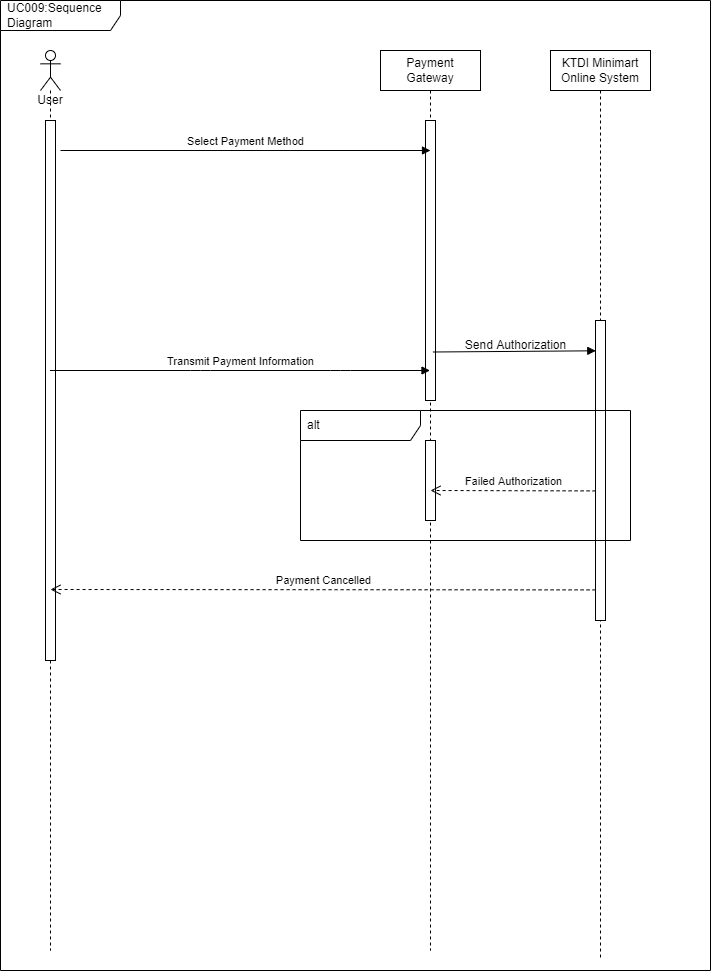

The diagram above was exported from draw.io. Its source (the exported page's mxGraphModel, read from the mxfile embedded in the PNG):
<mxGraphModel dx="474" dy="899" grid="1" gridSize="10" guides="1" tooltips="1" connect="1" arrows="1" fold="1" page="1" pageScale="1" pageWidth="850" pageHeight="1100" math="0" shadow="0">
  <root>
    <mxCell id="0" />
    <mxCell id="1" parent="0" />
    <mxCell id="2" value="User" style="shape=umlLifeline;participant=umlActor;perimeter=lifelinePerimeter;whiteSpace=wrap;html=1;container=1;collapsible=0;recursiveResize=0;verticalAlign=top;spacingTop=36;outlineConnect=0;" parent="1" vertex="1">
      <mxGeometry x="110" y="120" width="20" height="900" as="geometry" />
    </mxCell>
    <mxCell id="3" value="" style="html=1;points=[];perimeter=orthogonalPerimeter;" parent="2" vertex="1">
      <mxGeometry x="5" y="70" width="10" height="540" as="geometry" />
    </mxCell>
    <mxCell id="4" value="Payment Gateway" style="shape=umlLifeline;perimeter=lifelinePerimeter;whiteSpace=wrap;html=1;container=1;collapsible=0;recursiveResize=0;outlineConnect=0;" parent="1" vertex="1">
      <mxGeometry x="450" y="120" width="100" height="900" as="geometry" />
    </mxCell>
    <mxCell id="5" value="" style="html=1;points=[];perimeter=orthogonalPerimeter;" parent="4" vertex="1">
      <mxGeometry x="45" y="70" width="10" height="280" as="geometry" />
    </mxCell>
    <mxCell id="6" value="" style="html=1;points=[];perimeter=orthogonalPerimeter;" parent="4" vertex="1">
      <mxGeometry x="45" y="390" width="10" height="80" as="geometry" />
    </mxCell>
    <mxCell id="7" value="KTDI Minimart Online System" style="shape=umlLifeline;perimeter=lifelinePerimeter;whiteSpace=wrap;html=1;container=1;collapsible=0;recursiveResize=0;outlineConnect=0;" parent="1" vertex="1">
      <mxGeometry x="620" y="120" width="100" height="910" as="geometry" />
    </mxCell>
    <mxCell id="8" value="" style="html=1;points=[];perimeter=orthogonalPerimeter;" parent="7" vertex="1">
      <mxGeometry x="45" y="270" width="10" height="300" as="geometry" />
    </mxCell>
    <mxCell id="9" value="Select Payment Method" style="html=1;verticalAlign=bottom;endArrow=block;" parent="1" edge="1">
      <mxGeometry x="-0.0001" width="80" relative="1" as="geometry">
        <mxPoint x="130" y="220" as="sourcePoint" />
        <mxPoint x="500" y="220" as="targetPoint" />
        <mxPoint as="offset" />
      </mxGeometry>
    </mxCell>
    <mxCell id="10" value="Transmit Payment Information" style="html=1;verticalAlign=bottom;endArrow=block;" parent="1" source="2" target="4" edge="1">
      <mxGeometry width="80" relative="1" as="geometry">
        <mxPoint x="130" y="407" as="sourcePoint" />
        <mxPoint x="495" y="375" as="targetPoint" />
        <Array as="points">
          <mxPoint x="270" y="440" />
          <mxPoint x="410" y="440" />
        </Array>
      </mxGeometry>
    </mxCell>
    <mxCell id="11" value="" style="html=1;verticalAlign=bottom;endArrow=block;exitX=0.524;exitY=0.335;exitDx=0;exitDy=0;exitPerimeter=0;entryX=0.029;entryY=0.101;entryDx=0;entryDy=0;entryPerimeter=0;" parent="1" source="4" target="8" edge="1">
      <mxGeometry x="0.9385" y="29" width="80" relative="1" as="geometry">
        <mxPoint x="510" y="419" as="sourcePoint" />
        <mxPoint x="660" y="422" as="targetPoint" />
        <mxPoint x="1" as="offset" />
      </mxGeometry>
    </mxCell>
    <mxCell id="12" value="Payment Cancelled" style="html=1;verticalAlign=bottom;endArrow=open;dashed=1;endSize=8;exitX=0.009;exitY=0.898;exitDx=0;exitDy=0;exitPerimeter=0;" parent="1" source="8" edge="1">
      <mxGeometry x="-0.0006" relative="1" as="geometry">
        <mxPoint x="660" y="660" as="sourcePoint" />
        <mxPoint x="120" y="659" as="targetPoint" />
        <mxPoint as="offset" />
      </mxGeometry>
    </mxCell>
    <mxCell id="13" value="Send Authorization" style="text;html=1;align=center;verticalAlign=middle;resizable=0;points=[];autosize=1;strokeColor=none;fillColor=none;" parent="1" vertex="1">
      <mxGeometry x="525" y="400" width="120" height="30" as="geometry" />
    </mxCell>
    <mxCell id="14" value="Failed Authorization" style="html=1;verticalAlign=bottom;endArrow=open;dashed=1;endSize=8;exitX=0.009;exitY=0.898;exitDx=0;exitDy=0;exitPerimeter=0;" parent="1" edge="1">
      <mxGeometry x="-0.0006" relative="1" as="geometry">
        <mxPoint x="665.0900000000001" y="560.3999999999999" as="sourcePoint" />
        <mxPoint x="500" y="560" as="targetPoint" />
        <mxPoint as="offset" />
      </mxGeometry>
    </mxCell>
    <mxCell id="15" value="alt" style="shape=umlFrame;whiteSpace=wrap;html=1;width=120;height=30;boundedLbl=1;verticalAlign=middle;align=left;spacingLeft=5;" parent="1" vertex="1">
      <mxGeometry x="370" y="480" width="330" height="130" as="geometry" />
    </mxCell>
    <mxCell id="16" value="UC009:Sequence Diagram" style="shape=umlFrame;whiteSpace=wrap;html=1;width=120;height=30;boundedLbl=1;verticalAlign=middle;align=left;spacingLeft=5;" parent="1" vertex="1">
      <mxGeometry x="70" y="70" width="710" height="970" as="geometry" />
    </mxCell>
  </root>
</mxGraphModel>